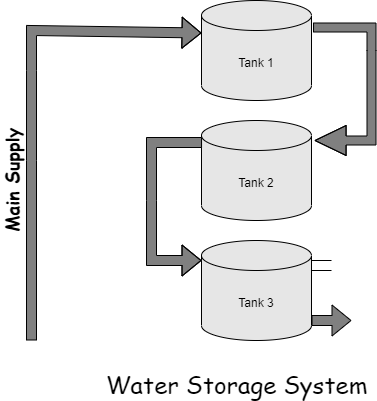

The diagram above was exported from draw.io. Its source (the exported page's mxGraphModel, read from the mxfile embedded in the PNG):
<mxGraphModel dx="782" dy="379" grid="1" gridSize="10" guides="1" tooltips="1" connect="1" arrows="1" fold="1" page="1" pageScale="1" pageWidth="850" pageHeight="1100" math="0" shadow="0">
  <root>
    <mxCell id="0" />
    <mxCell id="1" parent="0" />
    <mxCell id="D1Qz_qLjBwc7fuHqwGE0-1" value="Tank 1" style="shape=cylinder3;whiteSpace=wrap;html=1;boundedLbl=1;backgroundOutline=1;size=15;fillColor=#E6E6E6;" vertex="1" parent="1">
      <mxGeometry x="310" y="30" width="110" height="100" as="geometry" />
    </mxCell>
    <mxCell id="D1Qz_qLjBwc7fuHqwGE0-3" value="Tank 2" style="shape=cylinder3;whiteSpace=wrap;html=1;boundedLbl=1;backgroundOutline=1;size=15;fillColor=#E6E6E6;" vertex="1" parent="1">
      <mxGeometry x="310" y="150" width="110" height="100" as="geometry" />
    </mxCell>
    <mxCell id="D1Qz_qLjBwc7fuHqwGE0-5" value="Tank 3" style="shape=cylinder3;whiteSpace=wrap;html=1;boundedLbl=1;backgroundOutline=1;size=15;fillColor=#E6E6E6;" vertex="1" parent="1">
      <mxGeometry x="310" y="270" width="110" height="100" as="geometry" />
    </mxCell>
    <mxCell id="D1Qz_qLjBwc7fuHqwGE0-6" value="" style="shape=flexArrow;endArrow=classic;html=1;rounded=0;width=9;endSize=10.03;exitX=1.014;exitY=0.27;exitDx=0;exitDy=0;exitPerimeter=0;fillColor=#808080;" edge="1" parent="1" source="D1Qz_qLjBwc7fuHqwGE0-1">
      <mxGeometry width="50" height="50" relative="1" as="geometry">
        <mxPoint x="420" y="79.5" as="sourcePoint" />
        <mxPoint x="423" y="170" as="targetPoint" />
        <Array as="points">
          <mxPoint x="480" y="57" />
          <mxPoint x="480" y="80" />
          <mxPoint x="480" y="170" />
        </Array>
      </mxGeometry>
    </mxCell>
    <mxCell id="D1Qz_qLjBwc7fuHqwGE0-7" value="" style="shape=flexArrow;endArrow=classic;html=1;rounded=0;exitX=0.005;exitY=0.22;exitDx=0;exitDy=0;exitPerimeter=0;fillColor=#808080;" edge="1" parent="1" source="D1Qz_qLjBwc7fuHqwGE0-3">
      <mxGeometry width="50" height="50" relative="1" as="geometry">
        <mxPoint x="310" y="180" as="sourcePoint" />
        <mxPoint x="310" y="290" as="targetPoint" />
        <Array as="points">
          <mxPoint x="260" y="172" />
          <mxPoint x="260" y="230" />
          <mxPoint x="260" y="290" />
        </Array>
      </mxGeometry>
    </mxCell>
    <mxCell id="D1Qz_qLjBwc7fuHqwGE0-8" value="" style="shape=flexArrow;endArrow=classic;html=1;rounded=0;fillColor=#808080;" edge="1" parent="1">
      <mxGeometry width="50" height="50" relative="1" as="geometry">
        <mxPoint x="420" y="350" as="sourcePoint" />
        <mxPoint x="460" y="350" as="targetPoint" />
      </mxGeometry>
    </mxCell>
    <mxCell id="D1Qz_qLjBwc7fuHqwGE0-9" value="" style="shape=flexArrow;endArrow=classic;html=1;rounded=0;entryX=0;entryY=0;entryDx=0;entryDy=32.5;entryPerimeter=0;fillColor=#808080;" edge="1" parent="1" target="D1Qz_qLjBwc7fuHqwGE0-1">
      <mxGeometry width="50" height="50" relative="1" as="geometry">
        <mxPoint x="140" y="370" as="sourcePoint" />
        <mxPoint x="140" y="20" as="targetPoint" />
        <Array as="points">
          <mxPoint x="140" y="190" />
          <mxPoint x="140" y="100" />
          <mxPoint x="140" y="60" />
        </Array>
      </mxGeometry>
    </mxCell>
    <mxCell id="D1Qz_qLjBwc7fuHqwGE0-10" value="&lt;b&gt;&lt;font face=&quot;Comic Sans MS&quot; style=&quot;font-size: 18px&quot;&gt;Main Supply&lt;/font&gt;&lt;/b&gt;" style="text;html=1;align=center;verticalAlign=middle;resizable=0;points=[];autosize=1;strokeColor=none;fillColor=none;rotation=270;" vertex="1" parent="1">
      <mxGeometry x="60" y="200" width="120" height="20" as="geometry" />
    </mxCell>
    <mxCell id="D1Qz_qLjBwc7fuHqwGE0-11" value="&lt;font style=&quot;font-size: 24px&quot;&gt;Water Storage System&lt;/font&gt;" style="text;html=1;align=center;verticalAlign=middle;resizable=0;points=[];autosize=1;strokeColor=none;fillColor=none;fontSize=18;fontFamily=Comic Sans MS;" vertex="1" parent="1">
      <mxGeometry x="205" y="400" width="280" height="30" as="geometry" />
    </mxCell>
    <mxCell id="D1Qz_qLjBwc7fuHqwGE0-12" value="" style="endArrow=none;html=1;rounded=0;fontFamily=Comic Sans MS;fontSize=24;fillColor=#808080;" edge="1" parent="1">
      <mxGeometry width="50" height="50" relative="1" as="geometry">
        <mxPoint x="420" y="290" as="sourcePoint" />
        <mxPoint x="440" y="290" as="targetPoint" />
      </mxGeometry>
    </mxCell>
    <mxCell id="D1Qz_qLjBwc7fuHqwGE0-13" value="" style="endArrow=none;html=1;rounded=0;fontFamily=Comic Sans MS;fontSize=24;fillColor=#808080;" edge="1" parent="1">
      <mxGeometry width="50" height="50" relative="1" as="geometry">
        <mxPoint x="420" y="300" as="sourcePoint" />
        <mxPoint x="440" y="300" as="targetPoint" />
        <Array as="points" />
      </mxGeometry>
    </mxCell>
  </root>
</mxGraphModel>